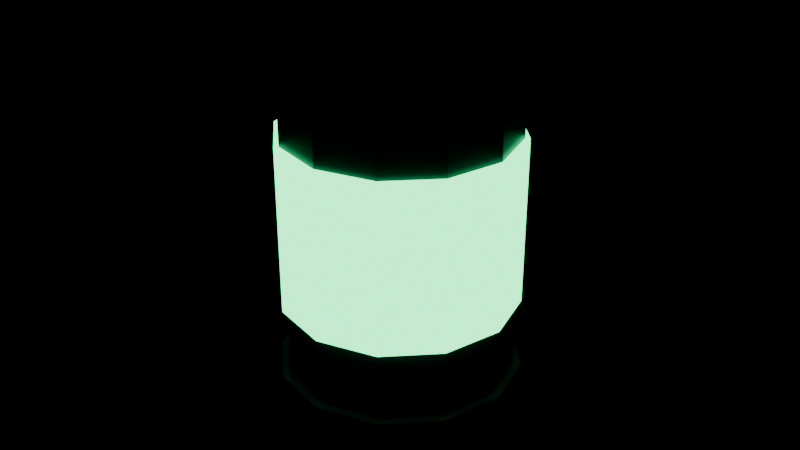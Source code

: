 # Source: Battery.blend  (saved by Blender 5.3.31; exported with 4.5.12 LTS)
import bpy
from mathutils import Matrix  # noqa: F401  (used for matrix-valued properties, if any)

bpy.ops.wm.read_factory_settings(use_empty=True)
scene = bpy.context.scene
scene.name = 'Scene'

# ---- materials (node trees are filled in below, after node groups)
mat_m_battery = bpy.data.materials.new('M_Battery')
mat_m_battery.diffuse_color = (0.02315, 0.02732, 0.0331, 1.0)
mat_m_batteryglow = bpy.data.materials.new('M_BatteryGlow')
mat_m_batteryglow.diffuse_color = (0.04519, 1.0, 0.3231, 1.0)
mat_m_station = bpy.data.materials.new('M_Station')
mat_m_station.diffuse_color = (0.04374, 0.04971, 0.05781, 1.0)

# ---- material node trees
mat_m_battery.use_nodes = True; mat_m_battery.node_tree.nodes.clear()
_N = mat_m_battery.node_tree.nodes; _L = mat_m_battery.node_tree.links
n0 = _N.new('ShaderNodeBsdfPrincipled'); n0.name = 'Principled BSDF'; n0.location = (-200, 100)
n0.inputs[0].default_value = (0.02315, 0.02732, 0.0331, 1.0)
n0.inputs[2].default_value = 0.4
n0.inputs[10].default_value = 0.005
n1 = _N.new('ShaderNodeOutputMaterial'); n1.name = 'Material Output'; n1.location = (200, 100)
_L.new(n0.outputs[0], n1.inputs[0])
n1.is_active_output = True
mat_m_batteryglow.use_nodes = True; mat_m_batteryglow.node_tree.nodes.clear()
_N = mat_m_batteryglow.node_tree.nodes; _L = mat_m_batteryglow.node_tree.links
n0 = _N.new('ShaderNodeBsdfPrincipled'); n0.name = 'Principled BSDF'; n0.location = (-200, 100)
n0.inputs[0].default_value = (0.04519, 1.0, 0.3231, 1.0)
n0.inputs[2].default_value = 0.3
n0.inputs[10].default_value = 0.005
n0.inputs[27].default_value = (0.04519, 1.0, 0.3231, 1.0)
n0.inputs[28].default_value = 4.0
n1 = _N.new('ShaderNodeOutputMaterial'); n1.name = 'Material Output'; n1.location = (200, 100)
_L.new(n0.outputs[0], n1.inputs[0])
n1.is_active_output = True
mat_m_station.use_nodes = True; mat_m_station.node_tree.nodes.clear()
_N = mat_m_station.node_tree.nodes; _L = mat_m_station.node_tree.links
n0 = _N.new('ShaderNodeBsdfPrincipled'); n0.name = 'Principled BSDF'; n0.location = (-200, 100)
n0.inputs[0].default_value = (0.04374, 0.04971, 0.05781, 1.0)
n0.inputs[2].default_value = 0.55
n0.inputs[10].default_value = 0.005
n1 = _N.new('ShaderNodeOutputMaterial'); n1.name = 'Material Output'; n1.location = (200, 100)
_L.new(n0.outputs[0], n1.inputs[0])
n1.is_active_output = True

# ---- meshes
me_battery = bpy.data.meshes.new('Battery')
me_battery.from_pydata([(0.035, 0.0, -0.075), (0.03031, 0.0175, -0.075), (0.0175, 0.03031, -0.075), (2.143e-18, 0.035, -0.075), (-0.0175, 0.03031, -0.075), (-0.03031, 0.0175, -0.075), (-0.035, 4.286e-18, -0.075), (-0.03031, -0.0175, -0.075), (-0.0175, -0.03031, -0.075), (-6.429e-18, -0.035, -0.075), (0.0175, -0.03031, -0.075), (0.03031, -0.0175, -0.075), (0.035, 0.0, 0.06), (0.03031, 0.0175, 0.06), (0.0175, 0.03031, 0.06), (2.143e-18, 0.035, 0.06), (-0.0175, 0.03031, 0.06), (-0.03031, 0.0175, 0.06), (-0.035, 4.286e-18, 0.06), (-0.03031, -0.0175, 0.06), (-0.0175, -0.03031, 0.06), (-6.429e-18, -0.035, 0.06), (0.0175, -0.03031, 0.06), (0.03031, -0.0175, 0.06), (0.0365, 0.0, -0.022), (0.03161, 0.01825, -0.022), (0.01825, 0.03161, -0.022), (2.235e-18, 0.0365, -0.022), (-0.01825, 0.03161, -0.022), (-0.03161, 0.01825, -0.022), (-0.0365, 4.47e-18, -0.022), (-0.03161, -0.01825, -0.022), (-0.01825, -0.03161, -0.022), (-6.705e-18, -0.0365, -0.022), (0.01825, -0.03161, -0.022), (0.03161, -0.01825, -0.022), (0.0365, 0.0, 0.03), (0.03161, 0.01825, 0.03), (0.01825, 0.03161, 0.03), (2.235e-18, 0.0365, 0.03), (-0.01825, 0.03161, 0.03), (-0.03161, 0.01825, 0.03), (-0.0365, 4.47e-18, 0.03), (-0.03161, -0.01825, 0.03), (-0.01825, -0.03161, 0.03), (-6.705e-18, -0.0365, 0.03), (0.01825, -0.03161, 0.03), (0.03161, -0.01825, 0.03), (0.014, 0.0, 0.06), (0.01212, 0.007, 0.06), (0.007, 0.01212, 0.06), (8.573e-19, 0.014, 0.06), (-0.007, 0.01212, 0.06), (-0.01212, 0.007, 0.06), (-0.014, 1.715e-18, 0.06), (-0.01212, -0.007, 0.06), (-0.007, -0.01212, 0.06), (-2.572e-18, -0.014, 0.06), (0.007, -0.01212, 0.06), (0.01212, -0.007, 0.06), (0.014, 0.0, 0.075), (0.01212, 0.007, 0.075), (0.007, 0.01212, 0.075), (8.573e-19, 0.014, 0.075), (-0.007, 0.01212, 0.075), (-0.01212, 0.007, 0.075), (-0.014, 1.715e-18, 0.075), (-0.01212, -0.007, 0.075), (-0.007, -0.01212, 0.075), (-2.572e-18, -0.014, 0.075), (0.007, -0.01212, 0.075), (0.01212, -0.007, 0.075), (0.0375, 0.0, -0.052), (0.03248, 0.01875, -0.052), (0.01875, 0.03248, -0.052), (2.296e-18, 0.0375, -0.052), (-0.01875, 0.03248, -0.052), (-0.03248, 0.01875, -0.052), (-0.0375, 4.592e-18, -0.052), (-0.03248, -0.01875, -0.052), (-0.01875, -0.03248, -0.052), (-6.889e-18, -0.0375, -0.052), (0.01875, -0.03248, -0.052), (0.03248, -0.01875, -0.052), (0.0375, 0.0, -0.044), (0.03248, 0.01875, -0.044), (0.01875, 0.03248, -0.044), (2.296e-18, 0.0375, -0.044), (-0.01875, 0.03248, -0.044), (-0.03248, 0.01875, -0.044), (-0.0375, 4.592e-18, -0.044), (-0.03248, -0.01875, -0.044), (-0.01875, -0.03248, -0.044), (-6.889e-18, -0.0375, -0.044), (0.01875, -0.03248, -0.044), (0.03248, -0.01875, -0.044), (0.0375, 0.0, 0.042), (0.03248, 0.01875, 0.042), (0.01875, 0.03248, 0.042), (2.296e-18, 0.0375, 0.042), (-0.01875, 0.03248, 0.042), (-0.03248, 0.01875, 0.042), (-0.0375, 4.592e-18, 0.042), (-0.03248, -0.01875, 0.042), (-0.01875, -0.03248, 0.042), (-6.889e-18, -0.0375, 0.042), (0.01875, -0.03248, 0.042), (0.03248, -0.01875, 0.042), (0.0375, 0.0, 0.05), (0.03248, 0.01875, 0.05), (0.01875, 0.03248, 0.05), (2.296e-18, 0.0375, 0.05), (-0.01875, 0.03248, 0.05), (-0.03248, 0.01875, 0.05), (-0.0375, 4.592e-18, 0.05), (-0.03248, -0.01875, 0.05), (-0.01875, -0.03248, 0.05), (-6.889e-18, -0.0375, 0.05), (0.01875, -0.03248, 0.05), (0.03248, -0.01875, 0.05)], [], [(1, 12, 0), (2, 13, 1), (3, 14, 2), (4, 15, 3), (5, 16, 4), (6, 17, 5), (7, 18, 6), (8, 19, 7), (9, 20, 8), (10, 21, 9), (11, 22, 10), (0, 23, 11), (8, 4, 0), (15, 19, 23), (25, 36, 24), (26, 37, 25), (27, 38, 26), (28, 39, 27), (29, 40, 28), (30, 41, 29), (31, 42, 30), (32, 43, 31), (33, 44, 32), (34, 45, 33), (35, 46, 34), (24, 47, 35), (32, 28, 24), (45, 47, 39), (49, 60, 48), (50, 61, 49), (51, 62, 50), (52, 63, 51), (53, 64, 52), (54, 65, 53), (55, 66, 54), (56, 67, 55), (57, 68, 56), (58, 69, 57), (59, 70, 58), (48, 71, 59), (56, 52, 48), (63, 67, 71), (73, 84, 72), (74, 85, 73), (75, 86, 74), (76, 87, 75), (77, 88, 76), (78, 89, 77), (79, 90, 78), (80, 91, 79), (81, 92, 80), (82, 93, 81), (83, 94, 82), (72, 95, 83), (82, 80, 76), (85, 87, 91), (97, 108, 96), (98, 109, 97), (99, 110, 98), (100, 111, 99), (101, 112, 100), (102, 113, 101), (103, 114, 102), (104, 115, 103), (105, 116, 104), (106, 117, 105), (107, 118, 106), (96, 119, 107), (106, 104, 100), (109, 111, 115), (1, 13, 12), (2, 14, 13), (3, 15, 14), (4, 16, 15), (5, 17, 16), (6, 18, 17), (7, 19, 18), (8, 20, 19), (9, 21, 20), (10, 22, 21), (11, 23, 22), (0, 12, 23), (0, 11, 8), (11, 10, 8), (10, 9, 8), (8, 7, 6), (6, 5, 8), (5, 4, 8), (4, 3, 2), (2, 1, 0), (4, 2, 0), (23, 12, 13), (13, 14, 15), (15, 16, 19), (16, 17, 19), (17, 18, 19), (19, 20, 21), (21, 22, 19), (22, 23, 19), (23, 13, 15), (25, 37, 36), (26, 38, 37), (27, 39, 38), (28, 40, 39), (29, 41, 40), (30, 42, 41), (31, 43, 42), (32, 44, 43), (33, 45, 44), (34, 46, 45), (35, 47, 46), (24, 36, 47), (24, 35, 34), (34, 33, 32), (32, 31, 30), (30, 29, 28), (28, 27, 26), (26, 25, 24), (24, 34, 32), (32, 30, 28), (28, 26, 24), (47, 36, 37), (37, 38, 39), (39, 40, 41), (41, 42, 43), (43, 44, 45), (45, 46, 47), (47, 37, 39), (39, 41, 43), (43, 45, 39), (49, 61, 60), (50, 62, 61), (51, 63, 62), (52, 64, 63), (53, 65, 64), (54, 66, 65), (55, 67, 66), (56, 68, 67), (57, 69, 68), (58, 70, 69), (59, 71, 70), (48, 60, 71), (48, 59, 58), (58, 57, 56), (56, 55, 54), (54, 53, 52), (52, 51, 50), (50, 49, 48), (48, 58, 56), (56, 54, 52), (52, 50, 48), (71, 60, 61), (61, 62, 63), (63, 64, 65), (65, 66, 67), (67, 68, 69), (69, 70, 71), (71, 61, 63), (63, 65, 67), (67, 69, 71), (73, 85, 84), (74, 86, 85), (75, 87, 86), (76, 88, 87), (77, 89, 88), (78, 90, 89), (79, 91, 90), (80, 92, 91), (81, 93, 92), (82, 94, 93), (83, 95, 94), (72, 84, 95), (72, 83, 82), (82, 81, 80), (80, 79, 78), (78, 77, 80), (77, 76, 80), (76, 75, 74), (74, 73, 76), (73, 72, 76), (72, 82, 76), (95, 84, 85), (85, 86, 87), (87, 88, 89), (89, 90, 87), (90, 91, 87), (91, 92, 95), (92, 93, 95), (93, 94, 95), (95, 85, 91), (97, 109, 108), (98, 110, 109), (99, 111, 110), (100, 112, 111), (101, 113, 112), (102, 114, 113), (103, 115, 114), (104, 116, 115), (105, 117, 116), (106, 118, 117), (107, 119, 118), (96, 108, 119), (96, 107, 106), (106, 105, 104), (104, 103, 102), (102, 101, 104), (101, 100, 104), (100, 99, 98), (98, 97, 100), (97, 96, 100), (96, 106, 100), (119, 108, 109), (109, 110, 111), (111, 112, 113), (113, 114, 111), (114, 115, 111), (115, 116, 119), (116, 117, 119), (117, 118, 119), (119, 109, 115)])
me_battery.polygons.foreach_set('material_index', [0, 0, 0, 0, 0, 0, 0, 0, 0, 0, 0, 0, 0, 0, 1, 1, 1, 1, 1, 1, 1, 1, 1, 1, 1, 1, 1, 1, 2, 2, 2, 2, 2, 2, 2, 2, 2, 2, 2, 2, 2, 2, 2, 2, 2, 2, 2, 2, 2, 2, 2, 2, 2, 2, 2, 2, 2, 2, 2, 2, 2, 2, 2, 2, 2, 2, 2, 2, 2, 2, 0, 0, 0, 0, 0, 0, 0, 0, 0, 0, 0, 0, 0, 0, 0, 0, 0, 0, 0, 0, 0, 0, 0, 0, 0, 0, 0, 0, 0, 0, 1, 1, 1, 1, 1, 1, 1, 1, 1, 1, 1, 1, 1, 1, 1, 1, 1, 1, 1, 1, 1, 1, 1, 1, 1, 1, 1, 1, 1, 1, 2, 2, 2, 2, 2, 2, 2, 2, 2, 2, 2, 2, 2, 2, 2, 2, 2, 2, 2, 2, 2, 2, 2, 2, 2, 2, 2, 2, 2, 2, 2, 2, 2, 2, 2, 2, 2, 2, 2, 2, 2, 2, 2, 2, 2, 2, 2, 2, 2, 2, 2, 2, 2, 2, 2, 2, 2, 2, 2, 2, 2, 2, 2, 2, 2, 2, 2, 2, 2, 2, 2, 2, 2, 2, 2, 2, 2, 2, 2, 2, 2, 2, 2, 2, 2, 2, 2, 2, 2, 2])
me_battery.materials.append(mat_m_battery)
me_battery.materials.append(mat_m_batteryglow)
me_battery.materials.append(mat_m_station)
me_battery.update()

# ---- objects
ob_battery = bpy.data.objects.new('Battery', me_battery)

# ---- transforms, parenting, visibility, modifiers, constraints
ob_battery.location = (0.0, 0.0, 0.0)

# ---- collection membership
scene.collection.objects.link(ob_battery)

# ---- scene / render settings (as saved in the file)
scene.frame_start = 1; scene.frame_end = 250; scene.frame_set(1)
scene.render.engine = 'BLENDER_EEVEE_NEXT'
scene.render.fps = 30
scene.render.bake_bias = 0.0
scene.render.bake_samples = 0
scene.render.compositor_device = 'GPU'
scene.eevee.use_volume_custom_range = False
scene.eevee.fast_gi_thickness_near = 0.1
scene.eevee.fast_gi_thickness_far = 0.0
scene.eevee.ray_tracing_options.screen_trace_thickness = 0.1
bpy.context.view_layer.update()

# ---- added for rendering (the .blend has no active camera): camera
cam_auto = bpy.data.cameras.new('AutoCamera')
cam_auto.lens = 50.0
cam_auto.sensor_width = 36.0
cam_auto.clip_end = 1000.0
ob_auto_camera = bpy.data.objects.new('AutoCamera', cam_auto)
scene.collection.objects.link(ob_auto_camera)
ob_auto_camera.location = (0.185045, -0.222054, 0.148036)
ob_auto_camera.rotation_euler = (1.09748, -7.21219e-08, 0.694738)
scene.camera = ob_auto_camera
bpy.context.view_layer.update()
